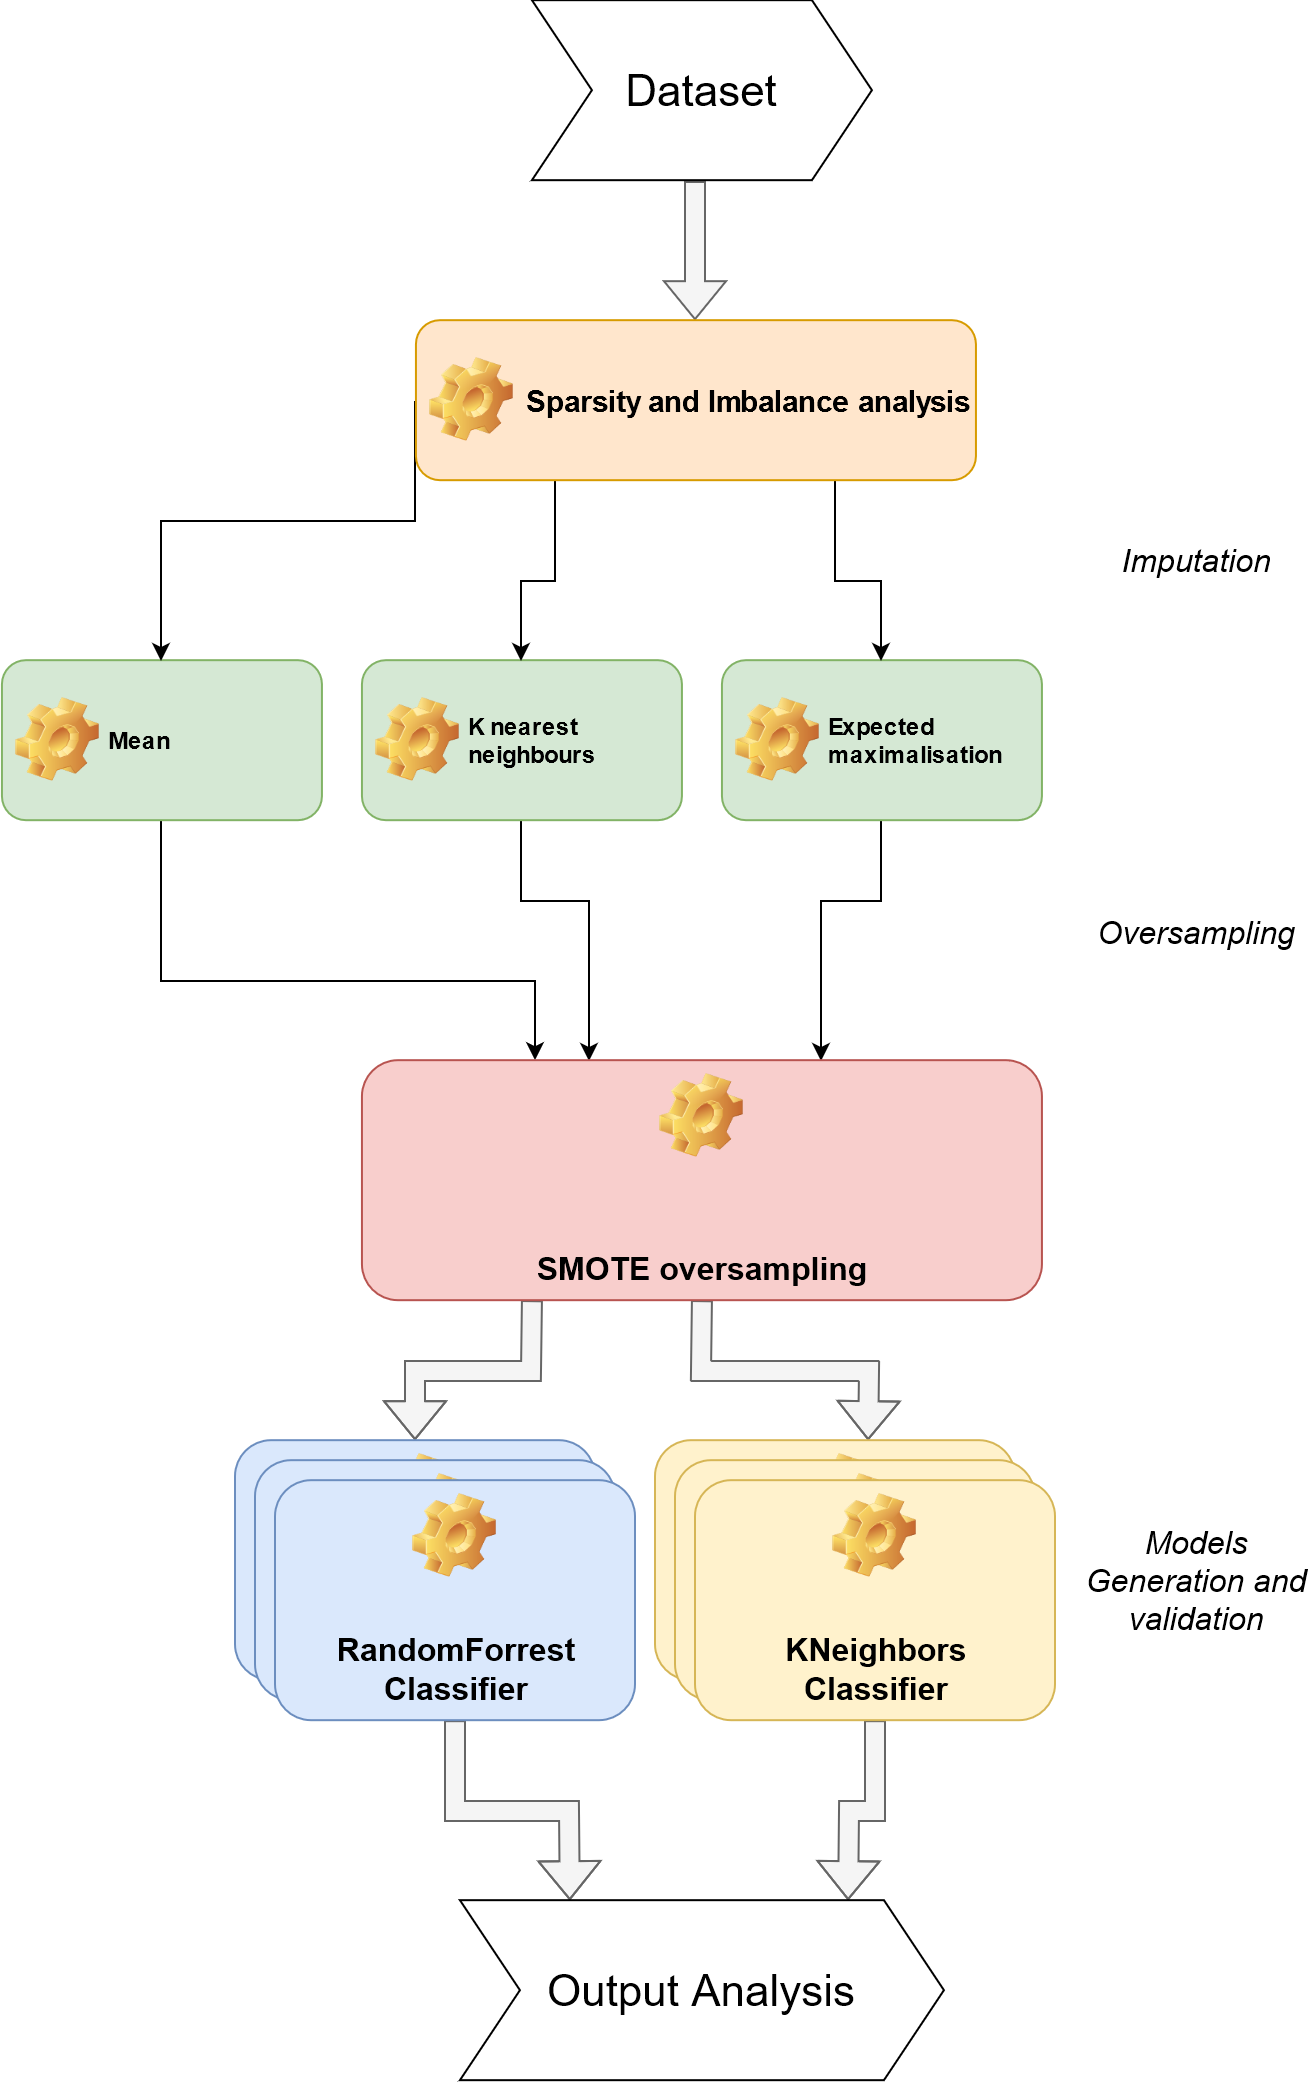

The diagram above was exported from draw.io. Its source (the exported page's mxGraphModel, read from the mxfile embedded in the PNG):
<mxGraphModel dx="1422" dy="801" grid="1" gridSize="10" guides="1" tooltips="1" connect="1" arrows="1" fold="1" page="1" pageScale="1" pageWidth="827" pageHeight="1169" math="0" shadow="0">
  <root>
    <mxCell id="0" />
    <mxCell id="1" parent="0" />
    <mxCell id="0EwOSwgNURH1WHcsLTom-12" style="edgeStyle=orthogonalEdgeStyle;rounded=0;orthogonalLoop=1;jettySize=auto;html=1;exitX=0.5;exitY=1;exitDx=0;exitDy=0;" parent="1" source="0EwOSwgNURH1WHcsLTom-1" target="0EwOSwgNURH1WHcsLTom-6" edge="1">
      <mxGeometry relative="1" as="geometry">
        <Array as="points">
          <mxPoint x="143.47" y="553.59" />
          <mxPoint x="330.47" y="553.59" />
        </Array>
      </mxGeometry>
    </mxCell>
    <mxCell id="0EwOSwgNURH1WHcsLTom-1" value="Mean" style="label;whiteSpace=wrap;html=1;image=img/clipart/Gear_128x128.png;fillColor=#d5e8d4;strokeColor=#82b366;" parent="1" vertex="1">
      <mxGeometry x="63.47" y="393.59000000000003" width="160" height="80" as="geometry" />
    </mxCell>
    <mxCell id="0EwOSwgNURH1WHcsLTom-19" style="edgeStyle=orthogonalEdgeStyle;rounded=0;orthogonalLoop=1;jettySize=auto;html=1;exitX=0.5;exitY=1;exitDx=0;exitDy=0;entryX=0.335;entryY=0;entryDx=0;entryDy=0;entryPerimeter=0;" parent="1" source="0EwOSwgNURH1WHcsLTom-3" target="0EwOSwgNURH1WHcsLTom-6" edge="1">
      <mxGeometry relative="1" as="geometry">
        <Array as="points">
          <mxPoint x="323.47" y="513.59" />
          <mxPoint x="357.47" y="513.59" />
        </Array>
      </mxGeometry>
    </mxCell>
    <mxCell id="0EwOSwgNURH1WHcsLTom-3" value="K nearest neighbours" style="label;whiteSpace=wrap;html=1;image=img/clipart/Gear_128x128.png;fillColor=#d5e8d4;strokeColor=#82b366;" parent="1" vertex="1">
      <mxGeometry x="243.47" y="393.59000000000003" width="160" height="80" as="geometry" />
    </mxCell>
    <mxCell id="0EwOSwgNURH1WHcsLTom-18" style="edgeStyle=orthogonalEdgeStyle;rounded=0;orthogonalLoop=1;jettySize=auto;html=1;exitX=0.5;exitY=1;exitDx=0;exitDy=0;entryX=0.674;entryY=0;entryDx=0;entryDy=0;entryPerimeter=0;" parent="1" source="0EwOSwgNURH1WHcsLTom-4" target="0EwOSwgNURH1WHcsLTom-6" edge="1">
      <mxGeometry relative="1" as="geometry">
        <Array as="points">
          <mxPoint x="503.47" y="513.59" />
          <mxPoint x="472.47" y="513.59" />
        </Array>
      </mxGeometry>
    </mxCell>
    <mxCell id="0EwOSwgNURH1WHcsLTom-4" value="Expected maximalisation" style="label;whiteSpace=wrap;html=1;image=img/clipart/Gear_128x128.png;fillColor=#d5e8d4;strokeColor=#82b366;" parent="1" vertex="1">
      <mxGeometry x="423.47" y="393.59000000000003" width="160" height="80" as="geometry" />
    </mxCell>
    <mxCell id="0EwOSwgNURH1WHcsLTom-40" style="edgeStyle=orthogonalEdgeStyle;rounded=0;orthogonalLoop=1;jettySize=auto;html=1;exitX=0.25;exitY=1;exitDx=0;exitDy=0;entryX=0.5;entryY=0;entryDx=0;entryDy=0;shape=flexArrow;fillColor=#f5f5f5;strokeColor=#666666;" parent="1" source="0EwOSwgNURH1WHcsLTom-6" target="0EwOSwgNURH1WHcsLTom-21" edge="1">
      <mxGeometry relative="1" as="geometry" />
    </mxCell>
    <mxCell id="0EwOSwgNURH1WHcsLTom-41" style="edgeStyle=orthogonalEdgeStyle;rounded=0;orthogonalLoop=1;jettySize=auto;html=1;exitX=0.5;exitY=1;exitDx=0;exitDy=0;entryX=0.592;entryY=0;entryDx=0;entryDy=0;shape=flexArrow;fillColor=#f5f5f5;strokeColor=#666666;entryPerimeter=0;" parent="1" source="0EwOSwgNURH1WHcsLTom-6" target="0EwOSwgNURH1WHcsLTom-33" edge="1">
      <mxGeometry relative="1" as="geometry" />
    </mxCell>
    <mxCell id="0EwOSwgNURH1WHcsLTom-6" value="&lt;div style=&quot;font-size: 16px&quot;&gt;&lt;font style=&quot;font-size: 16px&quot;&gt;SMOTE oversampling&lt;/font&gt;&lt;/div&gt;" style="label;whiteSpace=wrap;html=1;align=center;verticalAlign=bottom;spacingLeft=0;spacingBottom=4;imageAlign=center;imageVerticalAlign=top;image=img/clipart/Gear_128x128.png;fillColor=#f8cecc;strokeColor=#b85450;" parent="1" vertex="1">
      <mxGeometry x="243.47" y="593.59" width="340" height="120" as="geometry" />
    </mxCell>
    <mxCell id="0EwOSwgNURH1WHcsLTom-21" value="&lt;div style=&quot;font-size: 16px&quot;&gt;&lt;font style=&quot;font-size: 16px&quot;&gt;RandomForrest&lt;/font&gt;&lt;/div&gt;&lt;div style=&quot;font-size: 16px&quot;&gt;&lt;font style=&quot;font-size: 16px&quot;&gt;Classifier&lt;br&gt;&lt;/font&gt;&lt;/div&gt;" style="label;whiteSpace=wrap;html=1;align=center;verticalAlign=bottom;spacingLeft=0;spacingBottom=4;imageAlign=center;imageVerticalAlign=top;image=img/clipart/Gear_128x128.png;fillColor=#dae8fc;strokeColor=#6c8ebf;" parent="1" vertex="1">
      <mxGeometry x="180" y="783.59" width="180" height="120" as="geometry" />
    </mxCell>
    <mxCell id="0EwOSwgNURH1WHcsLTom-33" value="&lt;div style=&quot;font-size: 16px&quot;&gt;&lt;font style=&quot;font-size: 16px&quot;&gt;KNeighbors&lt;/font&gt;&lt;/div&gt;&lt;div style=&quot;font-size: 16px&quot;&gt;&lt;font style=&quot;font-size: 16px&quot;&gt;Classifier&lt;/font&gt;&lt;/div&gt;" style="label;whiteSpace=wrap;html=1;align=center;verticalAlign=bottom;spacingLeft=0;spacingBottom=4;imageAlign=center;imageVerticalAlign=top;image=img/clipart/Gear_128x128.png;fillColor=#fff2cc;strokeColor=#d6b656;" parent="1" vertex="1">
      <mxGeometry x="390" y="783.59" width="180" height="120" as="geometry" />
    </mxCell>
    <mxCell id="0EwOSwgNURH1WHcsLTom-36" value="&lt;div style=&quot;font-size: 16px&quot;&gt;&lt;font style=&quot;font-size: 16px&quot;&gt;RandomForrest&lt;/font&gt;&lt;/div&gt;&lt;div style=&quot;font-size: 16px&quot;&gt;&lt;font style=&quot;font-size: 16px&quot;&gt;Classifier&lt;br&gt;&lt;/font&gt;&lt;/div&gt;" style="label;whiteSpace=wrap;html=1;align=center;verticalAlign=bottom;spacingLeft=0;spacingBottom=4;imageAlign=center;imageVerticalAlign=top;image=img/clipart/Gear_128x128.png;fillColor=#dae8fc;strokeColor=#6c8ebf;" parent="1" vertex="1">
      <mxGeometry x="190" y="793.59" width="180" height="120" as="geometry" />
    </mxCell>
    <mxCell id="0EwOSwgNURH1WHcsLTom-51" style="edgeStyle=orthogonalEdgeStyle;shape=flexArrow;rounded=0;orthogonalLoop=1;jettySize=auto;html=1;exitX=0.5;exitY=1;exitDx=0;exitDy=0;entryX=0.227;entryY=0;entryDx=0;entryDy=0;entryPerimeter=0;fillColor=#f5f5f5;strokeColor=#666666;" parent="1" source="0EwOSwgNURH1WHcsLTom-37" target="0EwOSwgNURH1WHcsLTom-50" edge="1">
      <mxGeometry relative="1" as="geometry" />
    </mxCell>
    <mxCell id="0EwOSwgNURH1WHcsLTom-37" value="&lt;div style=&quot;font-size: 16px&quot;&gt;&lt;font style=&quot;font-size: 16px&quot;&gt;RandomForrest&lt;/font&gt;&lt;/div&gt;&lt;div style=&quot;font-size: 16px&quot;&gt;&lt;font style=&quot;font-size: 16px&quot;&gt;Classifier&lt;br&gt;&lt;/font&gt;&lt;/div&gt;" style="label;whiteSpace=wrap;html=1;align=center;verticalAlign=bottom;spacingLeft=0;spacingBottom=4;imageAlign=center;imageVerticalAlign=top;image=img/clipart/Gear_128x128.png;fillColor=#dae8fc;strokeColor=#6c8ebf;" parent="1" vertex="1">
      <mxGeometry x="200" y="803.59" width="180" height="120" as="geometry" />
    </mxCell>
    <mxCell id="0EwOSwgNURH1WHcsLTom-38" value="&lt;div style=&quot;font-size: 16px&quot;&gt;&lt;font style=&quot;font-size: 16px&quot;&gt;KNeighbors&lt;/font&gt;&lt;/div&gt;&lt;div style=&quot;font-size: 16px&quot;&gt;&lt;font style=&quot;font-size: 16px&quot;&gt;Classifier&lt;/font&gt;&lt;/div&gt;" style="label;whiteSpace=wrap;html=1;align=center;verticalAlign=bottom;spacingLeft=0;spacingBottom=4;imageAlign=center;imageVerticalAlign=top;image=img/clipart/Gear_128x128.png;fillColor=#fff2cc;strokeColor=#d6b656;" parent="1" vertex="1">
      <mxGeometry x="400" y="793.59" width="180" height="120" as="geometry" />
    </mxCell>
    <mxCell id="0EwOSwgNURH1WHcsLTom-52" style="edgeStyle=orthogonalEdgeStyle;shape=flexArrow;rounded=0;orthogonalLoop=1;jettySize=auto;html=1;exitX=0.5;exitY=1;exitDx=0;exitDy=0;entryX=0.802;entryY=0;entryDx=0;entryDy=0;entryPerimeter=0;fillColor=#f5f5f5;strokeColor=#666666;" parent="1" source="0EwOSwgNURH1WHcsLTom-39" target="0EwOSwgNURH1WHcsLTom-50" edge="1">
      <mxGeometry relative="1" as="geometry" />
    </mxCell>
    <mxCell id="0EwOSwgNURH1WHcsLTom-39" value="&lt;div style=&quot;font-size: 16px&quot;&gt;&lt;font style=&quot;font-size: 16px&quot;&gt;KNeighbors&lt;/font&gt;&lt;/div&gt;&lt;div style=&quot;font-size: 16px&quot;&gt;&lt;font style=&quot;font-size: 16px&quot;&gt;Classifier&lt;/font&gt;&lt;/div&gt;" style="label;whiteSpace=wrap;html=1;align=center;verticalAlign=bottom;spacingLeft=0;spacingBottom=4;imageAlign=center;imageVerticalAlign=top;image=img/clipart/Gear_128x128.png;fillColor=#fff2cc;strokeColor=#d6b656;" parent="1" vertex="1">
      <mxGeometry x="410" y="803.59" width="180" height="120" as="geometry" />
    </mxCell>
    <mxCell id="0EwOSwgNURH1WHcsLTom-50" value="&lt;div style=&quot;font-size: 22px&quot;&gt;&lt;font style=&quot;font-size: 22px&quot;&gt;Output Analysis&lt;/font&gt;&lt;/div&gt;" style="html=1;shadow=0;dashed=0;align=center;verticalAlign=middle;shape=mxgraph.arrows2.arrow;dy=0;dx=30;notch=30;" parent="1" vertex="1">
      <mxGeometry x="292.47" y="1013.59" width="242" height="90" as="geometry" />
    </mxCell>
    <mxCell id="0EwOSwgNURH1WHcsLTom-53" value="Imputation" style="text;html=1;strokeColor=none;fillColor=none;align=center;verticalAlign=middle;whiteSpace=wrap;rounded=0;fontSize=16;fontStyle=2" parent="1" vertex="1">
      <mxGeometry x="640" y="333.59000000000003" width="40" height="20" as="geometry" />
    </mxCell>
    <mxCell id="0EwOSwgNURH1WHcsLTom-54" value="&lt;div&gt;Oversampling&lt;/div&gt;" style="text;html=1;strokeColor=none;fillColor=none;align=center;verticalAlign=middle;whiteSpace=wrap;rounded=0;fontSize=16;fontStyle=2" parent="1" vertex="1">
      <mxGeometry x="640" y="520" width="40" height="20" as="geometry" />
    </mxCell>
    <mxCell id="0EwOSwgNURH1WHcsLTom-55" value="&lt;div&gt;Models Generation and validation&lt;/div&gt;" style="text;html=1;strokeColor=none;fillColor=none;align=center;verticalAlign=middle;whiteSpace=wrap;rounded=0;fontSize=16;fontStyle=2" parent="1" vertex="1">
      <mxGeometry x="600" y="813.59" width="120" height="80" as="geometry" />
    </mxCell>
    <mxCell id="0EwOSwgNURH1WHcsLTom-59" style="edgeStyle=orthogonalEdgeStyle;shape=flexArrow;rounded=0;orthogonalLoop=1;jettySize=auto;html=1;fontSize=16;fillColor=#f5f5f5;strokeColor=#666666;" parent="1" target="0EwOSwgNURH1WHcsLTom-58" edge="1">
      <mxGeometry relative="1" as="geometry">
        <mxPoint x="410.47" y="153.59" as="sourcePoint" />
        <Array as="points">
          <mxPoint x="410.47" y="153.59" />
        </Array>
      </mxGeometry>
    </mxCell>
    <mxCell id="0EwOSwgNURH1WHcsLTom-57" value="&lt;div&gt;&lt;font style=&quot;font-size: 22px&quot;&gt;Dataset&lt;/font&gt;&lt;/div&gt;" style="html=1;shadow=0;dashed=0;align=center;verticalAlign=middle;shape=mxgraph.arrows2.arrow;dy=0;dx=30;notch=30;" parent="1" vertex="1">
      <mxGeometry x="328.47" y="63.59" width="170" height="90" as="geometry" />
    </mxCell>
    <mxCell id="0EwOSwgNURH1WHcsLTom-60" style="edgeStyle=orthogonalEdgeStyle;rounded=0;orthogonalLoop=1;jettySize=auto;html=1;exitX=0.75;exitY=1;exitDx=0;exitDy=0;entryX=0.5;entryY=0;entryDx=0;entryDy=0;fontSize=16;" parent="1" source="0EwOSwgNURH1WHcsLTom-58" target="0EwOSwgNURH1WHcsLTom-4" edge="1">
      <mxGeometry relative="1" as="geometry">
        <Array as="points">
          <mxPoint x="480.47" y="353.59000000000003" />
          <mxPoint x="503.47" y="353.59000000000003" />
        </Array>
      </mxGeometry>
    </mxCell>
    <mxCell id="0EwOSwgNURH1WHcsLTom-61" style="edgeStyle=orthogonalEdgeStyle;rounded=0;orthogonalLoop=1;jettySize=auto;html=1;exitX=0.25;exitY=1;exitDx=0;exitDy=0;entryX=0.5;entryY=0;entryDx=0;entryDy=0;fontSize=16;" parent="1" source="0EwOSwgNURH1WHcsLTom-58" target="0EwOSwgNURH1WHcsLTom-3" edge="1">
      <mxGeometry relative="1" as="geometry">
        <Array as="points">
          <mxPoint x="340.47" y="353.59000000000003" />
          <mxPoint x="323.47" y="353.59000000000003" />
        </Array>
      </mxGeometry>
    </mxCell>
    <mxCell id="0EwOSwgNURH1WHcsLTom-62" style="edgeStyle=orthogonalEdgeStyle;rounded=0;orthogonalLoop=1;jettySize=auto;html=1;exitX=0;exitY=0.5;exitDx=0;exitDy=0;entryX=0.5;entryY=0;entryDx=0;entryDy=0;fontSize=16;" parent="1" source="0EwOSwgNURH1WHcsLTom-58" target="0EwOSwgNURH1WHcsLTom-1" edge="1">
      <mxGeometry relative="1" as="geometry">
        <Array as="points">
          <mxPoint x="270.47" y="323.59000000000003" />
          <mxPoint x="143.47" y="323.59000000000003" />
        </Array>
      </mxGeometry>
    </mxCell>
    <mxCell id="0EwOSwgNURH1WHcsLTom-58" value="&lt;div align=&quot;center&quot;&gt;&lt;font style=&quot;font-size: 15px&quot;&gt;Sparsity and Imbalance analysis&lt;/font&gt;&lt;br&gt;&lt;/div&gt;" style="label;whiteSpace=wrap;html=1;image=img/clipart/Gear_128x128.png;fillColor=#ffe6cc;strokeColor=#d79b00;align=center;" parent="1" vertex="1">
      <mxGeometry x="270.47" y="223.59" width="280" height="80" as="geometry" />
    </mxCell>
  </root>
</mxGraphModel>